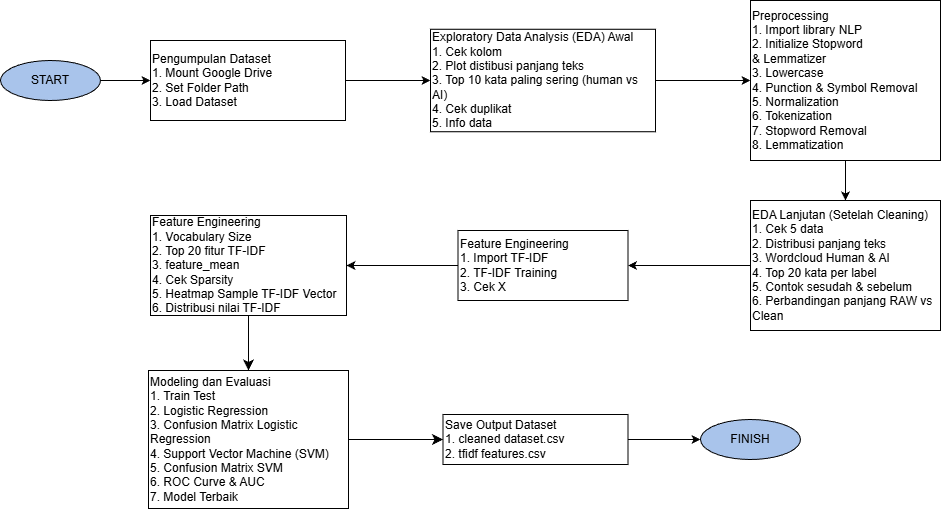

The diagram above was exported from draw.io. Its source (the exported page's mxGraphModel, read from the mxfile embedded in the PNG):
<mxGraphModel dx="1293" dy="778" grid="1" gridSize="10" guides="1" tooltips="1" connect="1" arrows="1" fold="1" page="1" pageScale="1" pageWidth="850" pageHeight="1100" math="0" shadow="0">
  <root>
    <mxCell id="0" />
    <mxCell id="1" parent="0" />
    <mxCell id="iqw7EGr2raaZQA_Co8oT-2" edge="1" parent="1" source="iqw7EGr2raaZQA_Co8oT-1" style="edgeStyle=orthogonalEdgeStyle;rounded=0;orthogonalLoop=1;jettySize=auto;html=1;exitX=1;exitY=0.5;exitDx=0;exitDy=0;entryX=0;entryY=0.5;entryDx=0;entryDy=0;" target="iqw7EGr2raaZQA_Co8oT-3">
      <mxGeometry relative="1" as="geometry">
        <mxPoint x="150" y="100" as="targetPoint" />
      </mxGeometry>
    </mxCell>
    <mxCell id="iqw7EGr2raaZQA_Co8oT-1" parent="1" style="ellipse;whiteSpace=wrap;html=1;fillColor=#A9C4EB;" value="START" vertex="1">
      <mxGeometry height="40" width="100" x="10" y="80" as="geometry" />
    </mxCell>
    <mxCell id="hWGJXmC4nyDs5ojKFg6j-3" edge="1" parent="1" source="iqw7EGr2raaZQA_Co8oT-3" style="edgeStyle=orthogonalEdgeStyle;rounded=0;orthogonalLoop=1;jettySize=auto;html=1;exitX=1;exitY=0.5;exitDx=0;exitDy=0;entryX=0;entryY=0.5;entryDx=0;entryDy=0;" target="iqw7EGr2raaZQA_Co8oT-5">
      <mxGeometry relative="1" as="geometry" />
    </mxCell>
    <mxCell id="iqw7EGr2raaZQA_Co8oT-3" parent="1" style="rounded=0;whiteSpace=wrap;html=1;align=left;" value="&lt;div&gt;&lt;span style=&quot;background-color: transparent; color: light-dark(rgb(0, 0, 0), rgb(255, 255, 255));&quot;&gt;Pengumpulan Dataset&lt;/span&gt;&lt;/div&gt;&lt;div&gt;&lt;span style=&quot;background-color: transparent; color: light-dark(rgb(0, 0, 0), rgb(255, 255, 255));&quot;&gt;1. Mount Google Drive&lt;/span&gt;&lt;/div&gt;&lt;div&gt;2. Set Folder Path&amp;nbsp;&lt;/div&gt;&lt;div&gt;3. Load Dataset&amp;nbsp;&lt;/div&gt;" vertex="1">
      <mxGeometry height="80" width="195" x="160" y="60" as="geometry" />
    </mxCell>
    <mxCell id="hWGJXmC4nyDs5ojKFg6j-4" edge="1" parent="1" source="iqw7EGr2raaZQA_Co8oT-5" style="edgeStyle=orthogonalEdgeStyle;rounded=0;orthogonalLoop=1;jettySize=auto;html=1;exitX=1;exitY=0.5;exitDx=0;exitDy=0;entryX=0;entryY=0.5;entryDx=0;entryDy=0;" target="iqw7EGr2raaZQA_Co8oT-6">
      <mxGeometry relative="1" as="geometry" />
    </mxCell>
    <mxCell id="iqw7EGr2raaZQA_Co8oT-5" parent="1" style="rounded=0;whiteSpace=wrap;html=1;align=left;" value="&lt;div&gt;Exploratory Data Analysis (EDA) Awal&lt;/div&gt;&lt;div&gt;1. Cek kolom&lt;/div&gt;&lt;div&gt;2. Plot distibusi panjang teks&lt;/div&gt;&lt;div&gt;3. Top 10 kata paling sering (&lt;span style=&quot;background-color: transparent; color: light-dark(rgb(0, 0, 0), rgb(255, 255, 255));&quot;&gt;human vs AI&lt;/span&gt;&lt;span style=&quot;background-color: transparent; color: light-dark(rgb(0, 0, 0), rgb(255, 255, 255));&quot;&gt;)&lt;/span&gt;&lt;/div&gt;&lt;div&gt;4. Cek duplikat&amp;nbsp;&lt;/div&gt;&lt;div&gt;5. Info data&lt;/div&gt;" vertex="1">
      <mxGeometry height="102.5" width="225" x="440" y="48.75" as="geometry" />
    </mxCell>
    <mxCell id="hWGJXmC4nyDs5ojKFg6j-5" edge="1" parent="1" source="iqw7EGr2raaZQA_Co8oT-6" style="edgeStyle=orthogonalEdgeStyle;rounded=0;orthogonalLoop=1;jettySize=auto;html=1;exitX=0.5;exitY=1;exitDx=0;exitDy=0;entryX=0.5;entryY=0;entryDx=0;entryDy=0;" target="iqw7EGr2raaZQA_Co8oT-7">
      <mxGeometry relative="1" as="geometry" />
    </mxCell>
    <mxCell id="iqw7EGr2raaZQA_Co8oT-6" parent="1" style="rounded=0;whiteSpace=wrap;html=1;align=left;" value="&lt;div&gt;Preprocessing&amp;nbsp;&lt;/div&gt;&lt;div&gt;1. Import library NLP&lt;/div&gt;&lt;div&gt;2. Initialize Stopword &amp;amp;&amp;nbsp;&lt;span style=&quot;background-color: transparent; color: light-dark(rgb(0, 0, 0), rgb(255, 255, 255));&quot;&gt;Lemmatizer&lt;/span&gt;&lt;/div&gt;&lt;div&gt;3. Lowercase&lt;/div&gt;&lt;div&gt;4. Punction &amp;amp; Symbol&amp;nbsp;&lt;span style=&quot;background-color: transparent; color: light-dark(rgb(0, 0, 0), rgb(255, 255, 255));&quot;&gt;Removal&lt;/span&gt;&lt;span style=&quot;background-color: transparent; color: light-dark(rgb(0, 0, 0), rgb(255, 255, 255));&quot;&gt;&amp;nbsp;&lt;/span&gt;&lt;/div&gt;&lt;div&gt;5. Normalization&lt;/div&gt;&lt;div&gt;6. Tokenization&lt;/div&gt;&lt;div&gt;7. Stopword Removal&lt;/div&gt;&lt;div&gt;8.&amp;nbsp;&lt;span style=&quot;background-color: transparent; color: light-dark(rgb(0, 0, 0), rgb(255, 255, 255));&quot;&gt;Lemmatization&lt;/span&gt;&lt;/div&gt;" vertex="1">
      <mxGeometry height="160" width="190" x="760" y="20" as="geometry" />
    </mxCell>
    <mxCell id="hWGJXmC4nyDs5ojKFg6j-6" edge="1" parent="1" source="iqw7EGr2raaZQA_Co8oT-7" style="edgeStyle=orthogonalEdgeStyle;rounded=0;orthogonalLoop=1;jettySize=auto;html=1;exitX=0;exitY=0.5;exitDx=0;exitDy=0;entryX=1;entryY=0.5;entryDx=0;entryDy=0;" target="iqw7EGr2raaZQA_Co8oT-8">
      <mxGeometry relative="1" as="geometry" />
    </mxCell>
    <mxCell id="iqw7EGr2raaZQA_Co8oT-7" parent="1" style="rounded=0;whiteSpace=wrap;html=1;align=left;" value="&lt;div&gt;EDA Lanjutan (Setelah Cleaning)&lt;/div&gt;&lt;div&gt;1. Cek 5 data&lt;/div&gt;&lt;div&gt;2. Distribusi panjang teks&lt;/div&gt;&lt;div&gt;3.&amp;nbsp;&lt;span style=&quot;background-color: transparent; color: light-dark(rgb(0, 0, 0), rgb(255, 255, 255));&quot;&gt;Wordcloud Human &amp;amp; AI&lt;/span&gt;&lt;/div&gt;&lt;div&gt;4. Top 20 kata per label&lt;/div&gt;&lt;div&gt;5. Contok sesudah &amp;amp; sebelum&lt;/div&gt;&lt;div&gt;6. Perbandingan panjang RAW vs Clean&lt;/div&gt;" vertex="1">
      <mxGeometry height="130" width="190" x="760" y="220" as="geometry" />
    </mxCell>
    <mxCell id="hWGJXmC4nyDs5ojKFg6j-7" edge="1" parent="1" source="iqw7EGr2raaZQA_Co8oT-8" style="edgeStyle=orthogonalEdgeStyle;rounded=0;orthogonalLoop=1;jettySize=auto;html=1;exitX=0;exitY=0.5;exitDx=0;exitDy=0;entryX=1;entryY=0.5;entryDx=0;entryDy=0;" target="iqw7EGr2raaZQA_Co8oT-9">
      <mxGeometry relative="1" as="geometry" />
    </mxCell>
    <mxCell id="iqw7EGr2raaZQA_Co8oT-8" parent="1" style="rounded=0;whiteSpace=wrap;html=1;align=left;" value="&lt;div&gt;Feature Engineering&amp;nbsp;&lt;/div&gt;&lt;div&gt;&lt;span style=&quot;background-color: transparent; color: light-dark(rgb(0, 0, 0), rgb(255, 255, 255));&quot;&gt;1. Import TF-IDF&amp;nbsp;&lt;/span&gt;&lt;/div&gt;&lt;div&gt;&lt;span style=&quot;background-color: transparent; color: light-dark(rgb(0, 0, 0), rgb(255, 255, 255));&quot;&gt;2. TF-IDF Training&lt;/span&gt;&lt;/div&gt;&lt;div&gt;&lt;span style=&quot;background-color: transparent; color: light-dark(rgb(0, 0, 0), rgb(255, 255, 255));&quot;&gt;3. Cek X&lt;/span&gt;&lt;/div&gt;" vertex="1">
      <mxGeometry height="70" width="170" x="467.5" y="250" as="geometry" />
    </mxCell>
    <mxCell id="dn5jZpDSBfoJPxvSc_lr-6" edge="1" parent="1" source="iqw7EGr2raaZQA_Co8oT-9" style="edgeStyle=none;curved=1;rounded=0;orthogonalLoop=1;jettySize=auto;html=1;exitX=0.5;exitY=1;exitDx=0;exitDy=0;fontSize=12;startSize=8;endSize=8;" target="iqw7EGr2raaZQA_Co8oT-10">
      <mxGeometry relative="1" as="geometry" />
    </mxCell>
    <mxCell id="iqw7EGr2raaZQA_Co8oT-9" parent="1" style="rounded=0;whiteSpace=wrap;html=1;align=left;" value="&lt;div&gt;Feature Engineering&amp;nbsp;&lt;/div&gt;&lt;div&gt;1. Vocabulary Size&lt;/div&gt;&lt;div&gt;2. Top 20 fitur TF-IDF&lt;/div&gt;&lt;div&gt;3. feature_mean&lt;/div&gt;&lt;div&gt;4. Cek Sparsity&lt;/div&gt;&lt;div&gt;5. Heatmap Sample TF-IDF Vector&lt;/div&gt;&lt;div&gt;6. Distribusi nilai TF-IDF&lt;/div&gt;" vertex="1">
      <mxGeometry height="100" width="196" x="160" y="235" as="geometry" />
    </mxCell>
    <mxCell id="dn5jZpDSBfoJPxvSc_lr-4" edge="1" parent="1" source="iqw7EGr2raaZQA_Co8oT-10" style="edgeStyle=none;curved=1;rounded=0;orthogonalLoop=1;jettySize=auto;html=1;exitX=1;exitY=0.5;exitDx=0;exitDy=0;entryX=0;entryY=0.5;entryDx=0;entryDy=0;fontSize=12;startSize=8;endSize=8;" target="iqw7EGr2raaZQA_Co8oT-13">
      <mxGeometry relative="1" as="geometry" />
    </mxCell>
    <mxCell id="iqw7EGr2raaZQA_Co8oT-10" parent="1" style="rounded=0;whiteSpace=wrap;html=1;align=left;" value="&lt;div&gt;Modeling dan Evaluasi&lt;/div&gt;&lt;div&gt;1. Train Test&lt;/div&gt;&lt;div&gt;2. Logistic Regression&lt;/div&gt;&lt;div&gt;3. Confusion Matrix Logistic Regression&lt;/div&gt;&lt;div&gt;4.&amp;nbsp;&lt;span style=&quot;background-color: transparent; color: light-dark(rgb(0, 0, 0), rgb(255, 255, 255));&quot;&gt;Support Vector Machine (SVM)&lt;/span&gt;&lt;/div&gt;&lt;div&gt;&lt;span style=&quot;background-color: transparent; color: light-dark(rgb(0, 0, 0), rgb(255, 255, 255));&quot;&gt;5. Confusion Matrix SVM&lt;/span&gt;&lt;/div&gt;&lt;div&gt;&lt;span style=&quot;background-color: transparent; color: light-dark(rgb(0, 0, 0), rgb(255, 255, 255));&quot;&gt;6. ROC Curve &amp;amp; AUC&lt;/span&gt;&lt;/div&gt;&lt;div&gt;&lt;span style=&quot;background-color: transparent; color: light-dark(rgb(0, 0, 0), rgb(255, 255, 255));&quot;&gt;7. Model Terbaik&lt;/span&gt;&lt;/div&gt;" vertex="1">
      <mxGeometry height="138" width="200" x="158" y="390" as="geometry" />
    </mxCell>
    <mxCell id="iqw7EGr2raaZQA_Co8oT-17" edge="1" parent="1" source="iqw7EGr2raaZQA_Co8oT-13" style="edgeStyle=orthogonalEdgeStyle;rounded=0;orthogonalLoop=1;jettySize=auto;html=1;exitX=1;exitY=0.5;exitDx=0;exitDy=0;entryX=0;entryY=0.5;entryDx=0;entryDy=0;" target="iqw7EGr2raaZQA_Co8oT-15">
      <mxGeometry relative="1" as="geometry" />
    </mxCell>
    <mxCell id="iqw7EGr2raaZQA_Co8oT-13" parent="1" style="rounded=0;whiteSpace=wrap;html=1;align=left;" value="&lt;div&gt;Save Output Dataset&lt;/div&gt;&lt;div&gt;1. cleaned dataset.csv&lt;/div&gt;&lt;div&gt;2. tfidf features.csv&lt;/div&gt;" vertex="1">
      <mxGeometry height="50" width="185" x="452.5" y="434" as="geometry" />
    </mxCell>
    <mxCell id="iqw7EGr2raaZQA_Co8oT-15" parent="1" style="ellipse;whiteSpace=wrap;html=1;fillColor=#A9C4EB;" value="FINISH" vertex="1">
      <mxGeometry height="40" width="100" x="710" y="439" as="geometry" />
    </mxCell>
  </root>
</mxGraphModel>